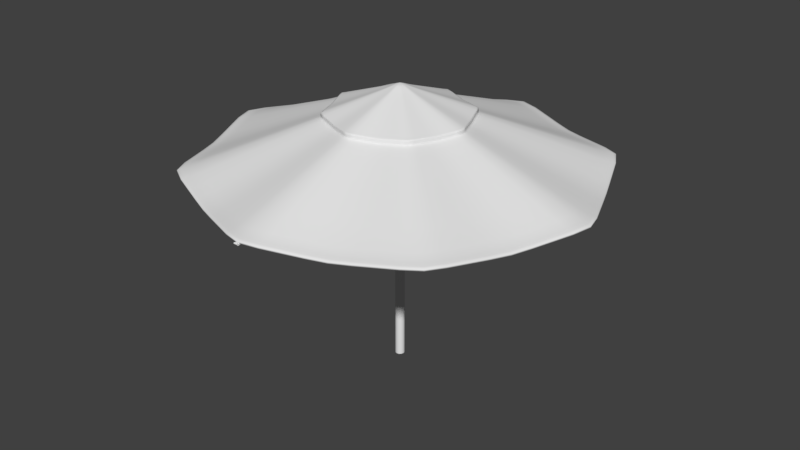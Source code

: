 # Source: umbrella.blend  (saved by Blender 2.77.0; exported with 4.5.12 LTS)
import bpy
from mathutils import Matrix  # noqa: F401  (used for matrix-valued properties, if any)

bpy.ops.wm.read_factory_settings(use_empty=True)
scene = bpy.context.scene
scene.name = 'Scene'

# ---- collections
col_collection_1 = bpy.data.collections.new('Collection 1'); scene.collection.children.link(col_collection_1)

# ---- world
world_world = bpy.data.worlds.new('World'); scene.world = world_world
world_world.color = (0.05088, 0.05088, 0.05088)
world_world.use_sun_shadow = False
world_world.sun_shadow_jitter_overblur = 0.0
world_world.cycles.sampling_method = 'MANUAL'

# ---- meshes
me_circle = bpy.data.meshes.new('Circle')
me_circle.from_pydata([(-1.25e-08, 2.75, 2.761), (-1.945, 1.945, 2.761), (-2.75, -1.327e-07, 2.761), (-1.945, -1.945, 2.761), (-2.348, 0.9724, 2.683), (-2.348, -0.9724, 2.683), (0.9724, 2.348, 2.683), (-0.9724, -2.348, 2.683), (0.9724, -2.348, 2.683), (2.348, -0.9724, 2.683), (2.348, 0.9724, 2.683), (-2.279e-07, -2.75, 2.761), (1.945, -1.945, 2.761), (2.75, -1.327e-07, 2.761), (1.945, 1.945, 2.761), (-0.9724, 2.348, 2.683), (-9.673e-10, 0.2129, 3.59), (-0.1505, 0.1505, 3.59), (-0.2129, -1.027e-08, 3.59), (-0.1505, -0.1505, 3.59), (-0.1817, 0.07526, 3.59), (-0.1817, -0.07526, 3.59), (0.07526, 0.1817, 3.59), (-0.07526, -0.1817, 3.59), (-1.244e-08, 2.737, 2.73), (0.07526, -0.1817, 3.59), (0.1817, -0.07526, 3.59), (-1.935, 1.935, 2.73), (0.1817, 0.07526, 3.59), (0.0, 0.0, 3.63), (-1.764e-08, -0.2129, 3.59), (0.1505, -0.1505, 3.59), (0.2129, -1.027e-08, 3.59), (0.1505, 0.1505, 3.59), (-0.07526, 0.1817, 3.59), (-2.737, -1.321e-07, 2.73), (-1.935, -1.935, 2.73), (-2.336, 0.9677, 2.652), (-2.336, -0.9677, 2.652), (0.9677, 2.336, 2.652), (-0.9677, -2.336, 2.652), (0.9677, -2.336, 2.652), (2.336, -0.9677, 2.652), (2.336, 0.9677, 2.652), (-2.268e-07, -2.737, 2.73), (1.935, -1.935, 2.73), (2.737, -1.321e-07, 2.73), (1.935, 1.935, 2.73), (-0.9677, 2.336, 2.652), (2.186, 0.9054, 2.729), (1.811, 1.811, 2.801), (-2.186, -0.9054, 2.729), (-1.811, -1.811, 2.801), (-1.164e-08, 2.561, 2.801), (-0.9054, 2.186, 2.729), (2.561, -1.236e-07, 2.801), (-2.561, -1.236e-07, 2.801), (0.9054, -2.186, 2.729), (1.811, -1.811, 2.801), (-0.9054, -2.186, 2.729), (-2.122e-07, -2.561, 2.801), (2.186, -0.9054, 2.729), (0.9054, 2.186, 2.729), (-2.186, 0.9054, 2.729), (-1.811, 1.811, 2.801), (2.239, 0.9275, 2.694), (1.855, 1.855, 2.769), (-2.239, -0.9275, 2.694), (-1.855, -1.855, 2.769), (-1.192e-08, 2.623, 2.769), (-0.9275, 2.239, 2.694), (2.623, -1.266e-07, 2.769), (-2.623, -1.266e-07, 2.769), (0.9275, -2.239, 2.694), (1.855, -1.855, 2.769), (-0.9275, -2.239, 2.694), (-2.174e-07, -2.623, 2.769), (2.239, -0.9275, 2.694), (0.9275, 2.239, 2.694), (-2.239, 0.9275, 2.694), (-1.855, 1.855, 2.769), (0.6754, 0.6754, 3.378), (-0.6754, -0.6754, 3.378), (-0.3377, 0.8153, 3.355), (0.6754, -0.6754, 3.378), (-7.917e-08, -0.9552, 3.378), (0.8153, 0.3377, 3.355), (-0.8153, -0.3377, 3.355), (-4.34e-09, 0.9552, 3.378), (0.9552, -4.609e-08, 3.378), (-0.9552, -4.609e-08, 3.378), (0.3377, -0.8153, 3.355), (-0.3377, -0.8153, 3.355), (0.8153, -0.3377, 3.355), (0.3377, 0.8153, 3.355), (-0.8153, 0.3377, 3.355), (-0.6754, 0.6754, 3.378), (-2.909e-10, 0.0, 3.788), (-0.07526, 0.1817, 3.699), (-0.07526, -0.1817, 3.699), (-0.1817, -0.07526, 3.699), (-0.1817, 0.07526, 3.699), (0.07526, 0.1817, 3.699), (-1.258e-09, 0.2129, 3.699), (-0.2129, -1.027e-08, 3.699), (-0.1505, 0.1505, 3.699), (-0.1505, -0.1505, 3.699), (-1.793e-08, -0.2129, 3.699), (0.07526, -0.1817, 3.699), (0.1817, -0.07526, 3.699), (0.1817, 0.07526, 3.699), (0.1505, 0.1505, 3.699), (0.1505, -0.1505, 3.699), (0.2129, -1.027e-08, 3.699), (0.6754, 0.6754, 3.432), (-0.6754, -0.6754, 3.432), (-0.3377, 0.8153, 3.41), (0.6754, -0.6754, 3.432), (-7.946e-08, -0.9552, 3.432), (0.8153, 0.3377, 3.41), (-0.8153, -0.3377, 3.41), (-4.631e-09, 0.9552, 3.432), (0.9552, -4.609e-08, 3.432), (-0.9552, -4.609e-08, 3.432), (0.3377, -0.8153, 3.41), (-0.3377, -0.8153, 3.41), (0.8153, -0.3377, 3.41), (0.3377, 0.8153, 3.41), (-0.8153, 0.3377, 3.41), (-0.6754, 0.6754, 3.432), (0.8762, 0.3629, 3.327), (-0.8762, -0.3629, 3.327), (-4.665e-09, 1.027, 3.352), (1.027, -4.954e-08, 3.352), (-1.027, -4.954e-08, 3.352), (0.3629, -0.8762, 3.327), (-0.3629, -0.8762, 3.327), (0.8762, -0.3629, 3.327), (0.3629, 0.8762, 3.327), (-0.8762, 0.3629, 3.327), (-0.7259, 0.7259, 3.352), (0.7259, 0.7259, 3.352), (-0.7259, -0.7259, 3.352), (-0.3629, 0.8762, 3.327), (0.7259, -0.7259, 3.352), (-8.508e-08, -1.027, 3.352), (0.6322, 0.6322, 3.454), (-0.6322, -0.6322, 3.454), (-0.3161, 0.7631, 3.433), (0.6322, -0.6322, 3.454), (-7.439e-08, -0.8941, 3.454), (0.7631, 0.3161, 3.433), (-0.7631, -0.3161, 3.433), (-4.354e-09, 0.8941, 3.454), (0.8941, -4.314e-08, 3.454), (-0.8941, -4.314e-08, 3.454), (0.3161, -0.7631, 3.433), (-0.3161, -0.7631, 3.433), (0.7631, -0.3161, 3.433), (0.3161, 0.7631, 3.433), (-0.7631, 0.3161, 3.433), (-0.6322, 0.6322, 3.454), (0.0, 0.06224, 3.357), (-0.01214, 0.06105, 3.357), (-9.059e-09, 0.05153, -0.02856), (-9.06e-09, 0.05153, 3.591), (0.01005, 0.05054, -0.02856), (0.01005, 0.05054, 3.591), (0.01972, 0.04761, -0.02856), (0.01972, 0.04761, 3.591), (0.02863, 0.04285, -0.02856), (0.02863, 0.04285, 3.591), (0.03644, 0.03644, -0.02856), (0.03644, 0.03644, 3.591), (0.04285, 0.02863, -0.02856), (0.04285, 0.02863, 3.591), (0.04761, 0.01972, -0.02856), (0.04761, 0.01972, 3.591), (0.05054, 0.01005, -0.02856), (0.05054, 0.01005, 3.591), (0.05153, 4.619e-09, -0.02856), (0.05153, 4.619e-09, 3.591), (0.05054, -0.01005, -0.02856), (0.05054, -0.01005, 3.591), (0.04761, -0.01972, -0.02856), (0.04761, -0.01972, 3.591), (0.04285, -0.02863, -0.02856), (0.04285, -0.02863, 3.591), (0.03644, -0.03644, -0.02856), (0.03644, -0.03644, 3.591), (0.02863, -0.04285, -0.02856), (0.02863, -0.04285, 3.591), (0.01972, -0.04761, -0.02856), (0.01972, -0.04761, 3.591), (0.01005, -0.05054, -0.02856), (0.01005, -0.05054, 3.591), (-2.032e-08, -0.05153, -0.02856), (-2.032e-08, -0.05153, 3.591), (-0.01005, -0.05054, -0.02856), (-0.01005, -0.05054, 3.591), (-0.01972, -0.04761, -0.02856), (-0.01972, -0.04761, 3.591), (-0.02863, -0.04285, -0.02856), (-0.02863, -0.04285, 3.591), (-0.03644, -0.03644, -0.02856), (-0.03644, -0.03644, 3.591), (-0.04285, -0.02863, -0.02856), (-0.04285, -0.02863, 3.591), (-0.04761, -0.01972, -0.02856), (-0.04761, -0.01972, 3.591), (-0.05054, -0.01005, -0.02856), (-0.05054, -0.01005, 3.591), (-0.05153, 4.703e-08, -0.02856), (-0.05153, 4.703e-08, 3.591), (-0.05054, 0.01005, -0.02856), (-0.05054, 0.01005, 3.591), (-0.04761, 0.01972, -0.02856), (-0.04761, 0.01972, 3.591), (-0.04285, 0.02863, -0.02856), (-0.04285, 0.02863, 3.591), (-0.03644, 0.03644, -0.02856), (-0.03644, 0.03644, 3.591), (-0.02863, 0.04285, -0.02856), (-0.02863, 0.04285, 3.591), (-0.01972, 0.04761, -0.02856), (-0.01972, 0.04761, 3.591), (-0.01005, 0.05054, -0.02856), (-0.01005, 0.05054, 3.591), (-0.02382, 0.05751, 3.357), (-0.03458, 0.05175, 3.357), (-0.04401, 0.04401, 3.357), (-0.05175, 0.03458, 3.357), (-0.05751, 0.02382, 3.357), (-0.06105, 0.01214, 3.357), (-0.06224, 6.01e-08, 3.357), (-0.06105, -0.01214, 3.357), (-0.05751, -0.02382, 3.357), (-0.05175, -0.03458, 3.357), (-0.04401, -0.04401, 3.357), (-0.03458, -0.05175, 3.357), (-0.02382, -0.05751, 3.357), (-0.01214, -0.06105, 3.357), (-2.028e-08, -0.06224, 3.357), (0.01214, -0.06105, 3.357), (0.02382, -0.05751, 3.357), (0.03458, -0.05175, 3.357), (0.04401, -0.04401, 3.357), (0.05175, -0.03458, 3.357), (0.05751, -0.02382, 3.357), (0.06105, -0.01214, 3.357), (0.06224, 4.699e-09, 3.357), (0.06105, 0.01214, 3.357), (0.05751, 0.02382, 3.357), (0.05175, 0.03458, 3.357), (0.04401, 0.04401, 3.357), (0.03458, 0.05175, 3.357), (0.02382, 0.05751, 3.357), (0.01214, 0.06105, 3.357), (0.01214, 0.06105, 3.591), (0.0, 0.06224, 3.591), (0.02382, 0.05751, 3.591), (0.03458, 0.05175, 3.591), (0.04401, 0.04401, 3.591), (0.05175, 0.03458, 3.591), (0.05751, 0.02382, 3.591), (0.06105, 0.01214, 3.591), (0.06224, 4.699e-09, 3.591), (0.06105, -0.01214, 3.591), (0.05751, -0.02382, 3.591), (0.05175, -0.03458, 3.591), (0.04401, -0.04401, 3.591), (0.03458, -0.05175, 3.591), (0.02382, -0.05751, 3.591), (0.01214, -0.06105, 3.591), (-2.028e-08, -0.06224, 3.591), (-0.01214, -0.06105, 3.591), (-0.02382, -0.05751, 3.591), (-0.03458, -0.05175, 3.591), (-0.04401, -0.04401, 3.591), (-0.05175, -0.03458, 3.591), (-0.05751, -0.02382, 3.591), (-0.06105, -0.01214, 3.591), (-0.06224, 6.01e-08, 3.591), (-0.06105, 0.01214, 3.591), (-0.05751, 0.02382, 3.591), (-0.05175, 0.03458, 3.591), (-0.04401, 0.04401, 3.591), (-0.03458, 0.05175, 3.591), (-0.02382, 0.05751, 3.591), (-0.01214, 0.06105, 3.591), (0.01214, 0.06105, 3.367), (0.02382, 0.05751, 3.367), (0.03458, 0.05175, 3.367), (0.04401, 0.04401, 3.367), (0.05175, 0.03458, 3.367), (0.05751, 0.02382, 3.367), (0.06105, 0.01214, 3.367), (0.06224, 4.699e-09, 3.367), (0.06105, -0.01214, 3.367), (0.05751, -0.02382, 3.367), (0.05175, -0.03458, 3.367), (0.04401, -0.04401, 3.367), (0.03458, -0.05175, 3.367), (0.02382, -0.05751, 3.367), (0.01214, -0.06105, 3.367), (-2.028e-08, -0.06224, 3.367), (-0.01214, -0.06105, 3.367), (-0.02382, -0.05751, 3.367), (-0.03458, -0.05175, 3.367), (-0.04401, -0.04401, 3.367), (-0.05175, -0.03458, 3.367), (-0.05751, -0.02382, 3.367), (-0.06105, -0.01214, 3.367), (-0.06224, 6.01e-08, 3.367), (-0.06105, 0.01214, 3.367), (-0.05751, 0.02382, 3.367), (-0.05175, 0.03458, 3.367), (-0.04401, 0.04401, 3.367), (-0.03458, 0.05175, 3.367), (-0.02382, 0.05751, 3.367), (0.0, 0.06224, 3.367), (-0.01214, 0.06105, 3.367), (-8.516e-09, 0.1546, 3.551), (0.03016, 0.1516, 3.551), (0.05917, 0.1429, 3.551), (-0.03016, 0.1516, 3.604), (-0.03016, 0.1516, 3.551), (-0.05917, 0.1429, 3.604), (-0.05917, 0.1429, 3.551), (0.03016, 0.1516, 3.604), (-8.516e-09, 0.1546, 3.604), (0.0859, 0.1286, 3.551), (-0.0859, 0.1286, 3.604), (-0.0859, 0.1286, 3.551), (0.05917, 0.1429, 3.604), (0.1093, 0.1093, 3.551), (-0.1093, 0.1093, 3.604), (-0.1093, 0.1093, 3.551), (0.0859, 0.1286, 3.604), (0.1286, 0.0859, 3.551), (-0.1286, 0.0859, 3.604), (-0.1286, 0.0859, 3.551), (0.1093, 0.1093, 3.604), (0.1429, 0.05917, 3.551), (-0.1429, 0.05917, 3.604), (-0.1429, 0.05917, 3.551), (0.1286, 0.0859, 3.604), (0.1516, 0.03016, 3.551), (-0.1516, 0.03017, 3.604), (-0.1516, 0.03017, 3.551), (0.1429, 0.05917, 3.604), (0.1546, -1.909e-08, 3.551), (-0.1546, 1.185e-07, 3.604), (-0.1546, 1.185e-07, 3.551), (0.1516, 0.03016, 3.604), (0.1516, -0.03016, 3.551), (-0.1516, -0.03016, 3.604), (-0.1516, -0.03016, 3.551), (0.1546, -1.909e-08, 3.604), (0.1429, -0.05917, 3.551), (-0.1429, -0.05917, 3.604), (-0.1429, -0.05917, 3.551), (0.1516, -0.03016, 3.604), (0.1286, -0.0859, 3.551), (-0.1286, -0.0859, 3.604), (-0.1286, -0.0859, 3.551), (0.1429, -0.05917, 3.604), (0.1093, -0.1093, 3.551), (-0.1093, -0.1093, 3.604), (-0.1093, -0.1093, 3.551), (0.1286, -0.0859, 3.604), (0.0859, -0.1286, 3.551), (-0.0859, -0.1286, 3.604), (-0.0859, -0.1286, 3.551), (0.1093, -0.1093, 3.604), (0.05917, -0.1429, 3.551), (-0.05917, -0.1429, 3.604), (-0.05917, -0.1429, 3.551), (0.0859, -0.1286, 3.604), (0.03016, -0.1516, 3.551), (-0.03016, -0.1516, 3.604), (-0.03016, -0.1516, 3.551), (0.05917, -0.1429, 3.604), (-5.699e-08, -0.1531, 3.54), (-5.89e-08, -0.1546, 3.604), (0.03016, -0.1516, 3.604), (-1.517e-09, 0.07929, 3.367), (0.01547, 0.07777, 3.367), (0.03034, 0.07326, 3.367), (0.04405, 0.06593, 3.367), (0.05607, 0.05607, 3.367), (0.06593, 0.04405, 3.367), (0.07326, 0.03034, 3.367), (0.07777, 0.01547, 3.367), (0.07929, 5.871e-10, 3.367), (0.07777, -0.01547, 3.367), (0.07326, -0.03034, 3.367), (0.06593, -0.04405, 3.367), (0.05607, -0.05607, 3.367), (0.04405, -0.06593, 3.367), (0.03034, -0.07326, 3.367), (0.01547, -0.07777, 3.367), (-2.735e-08, -0.07929, 3.367), (-0.01547, -0.07777, 3.367), (-0.03034, -0.07326, 3.367), (-0.04405, -0.06593, 3.367), (-0.05607, -0.05607, 3.367), (-0.06593, -0.04405, 3.367), (-0.07326, -0.03034, 3.367), (-0.07777, -0.01547, 3.367), (-0.07929, 7.116e-08, 3.367), (-0.07777, 0.01547, 3.367), (-0.07326, 0.03034, 3.367), (-0.06593, 0.04405, 3.367), (-0.05607, 0.05607, 3.367), (-0.04405, 0.06593, 3.367), (-0.03034, 0.07326, 3.367), (-0.01547, 0.07777, 3.367), (-1.517e-09, 0.07929, 3.385), (0.01547, 0.07777, 3.385), (0.03034, 0.07326, 3.385), (0.04405, 0.06593, 3.385), (0.05607, 0.05607, 3.385), (0.06593, 0.04405, 3.385), (0.07326, 0.03034, 3.385), (0.07777, 0.01547, 3.385), (0.07929, 5.871e-10, 3.385), (0.07777, -0.01547, 3.385), (0.07326, -0.03034, 3.385), (0.06593, -0.04405, 3.385), (0.05607, -0.05607, 3.385), (0.04405, -0.06593, 3.385), (0.03034, -0.07326, 3.385), (0.01547, -0.07777, 3.385), (-2.735e-08, -0.07929, 3.385), (-0.01547, -0.07777, 3.385), (-0.03034, -0.07326, 3.385), (-0.04405, -0.06593, 3.385), (-0.05607, -0.05607, 3.385), (-0.06593, -0.04405, 3.385), (-0.07326, -0.03034, 3.385), (-0.07777, -0.01547, 3.385), (-0.07929, 7.116e-08, 3.385), (-0.07777, 0.01547, 3.385), (-0.07326, 0.03034, 3.385), (-0.06593, 0.04405, 3.385), (-0.05607, 0.05607, 3.385), (-0.04405, 0.06593, 3.385), (-0.03034, 0.07326, 3.385), (-0.01547, 0.07777, 3.385), (-0.03016, 0.1516, 3.593), (-0.05917, 0.1429, 3.593), (-8.516e-09, 0.1546, 3.593), (-0.0859, 0.1286, 3.593), (-0.1093, 0.1093, 3.593), (-0.1286, 0.0859, 3.593), (-0.1429, 0.05917, 3.593), (-0.1516, 0.03017, 3.593), (-0.1546, 1.185e-07, 3.593), (-0.1516, -0.03016, 3.593), (-0.1429, -0.05917, 3.593), (-0.1286, -0.0859, 3.593), (-0.1093, -0.1093, 3.593), (-0.0859, -0.1286, 3.593), (-0.05917, -0.1429, 3.593), (-0.03016, -0.1516, 3.593), (0.03016, -0.1546, 3.593), (0.03016, -0.1516, 3.593), (0.05917, -0.1429, 3.593), (0.0859, -0.1286, 3.593), (0.1093, -0.1093, 3.593), (0.1286, -0.0859, 3.593), (0.1429, -0.05917, 3.593), (0.1516, -0.03016, 3.593), (0.1546, -1.909e-08, 3.593), (0.1516, 0.03016, 3.593), (0.1429, 0.05917, 3.593), (0.1286, 0.0859, 3.593), (0.1093, 0.1093, 3.593), (0.0859, 0.1286, 3.593), (0.05917, 0.1429, 3.593), (0.03016, 0.1516, 3.593), (-8.096e-09, 0.1501, 3.541), (0.02928, 0.1472, 3.541), (0.05744, 0.1387, 3.541), (0.08339, 0.1248, 3.541), (0.1061, 0.1061, 3.541), (0.1248, 0.08339, 3.541), (0.1387, 0.05744, 3.541), (0.1472, 0.02928, 3.541), (0.1501, -1.791e-08, 3.541), (0.1472, -0.02928, 3.541), (0.1387, -0.05744, 3.541), (0.1248, -0.08339, 3.541), (0.1061, -0.1061, 3.541), (0.08339, -0.1248, 3.541), (0.05744, -0.1387, 3.541), (0.02928, -0.1472, 3.541), (-5.7e-08, -0.1501, 3.541), (-0.02928, -0.1472, 3.541), (-0.05744, -0.1387, 3.541), (-0.08339, -0.1248, 3.541), (-0.1061, -0.1061, 3.541), (-0.1248, -0.08339, 3.541), (-0.1387, -0.05744, 3.541), (-0.1472, -0.02928, 3.541), (-0.1501, 1.157e-07, 3.541), (-0.1472, 0.02928, 3.541), (-0.1387, 0.05744, 3.541), (-0.1248, 0.08339, 3.541), (-0.1061, 0.1061, 3.541), (-0.08339, 0.1248, 3.541), (-0.05744, 0.1387, 3.541), (-0.02928, 0.1472, 3.541), (-0.03016, 0.1516, 3.56), (-0.05917, 0.1429, 3.56), (-0.0859, 0.1286, 3.56), (-0.1093, 0.1093, 3.56), (-0.1286, 0.0859, 3.56), (-0.1429, 0.05917, 3.56), (-0.1516, 0.03017, 3.56), (-0.1546, 1.185e-07, 3.56), (-0.1516, -0.03016, 3.56), (-0.1429, -0.05917, 3.56), (-0.1286, -0.0859, 3.56), (-0.1093, -0.1093, 3.56), (-0.0859, -0.1286, 3.56), (-0.05917, -0.1429, 3.56), (-0.03016, -0.1516, 3.56), (0.03016, -0.1546, 3.559), (0.03016, -0.1516, 3.56), (0.05917, -0.1429, 3.56), (0.0859, -0.1286, 3.56), (0.1093, -0.1093, 3.56), (0.1286, -0.0859, 3.56), (0.1429, -0.05917, 3.56), (0.1516, -0.03016, 3.56), (0.1546, -1.909e-08, 3.56), (0.1516, 0.03016, 3.56), (0.1429, 0.05917, 3.56), (0.1286, 0.0859, 3.56), (0.1093, 0.1093, 3.56), (0.0859, 0.1286, 3.56), (0.05917, 0.1429, 3.56), (0.03016, 0.1516, 3.56), (-8.516e-09, 0.1546, 3.56), (0.01579, 0.07937, 3.388), (0.03097, 0.07476, 3.388), (0.04496, 0.06728, 3.388), (0.05722, 0.05722, 3.388), (0.06728, 0.04496, 3.388), (0.07476, 0.03097, 3.388), (0.07937, 0.01579, 3.388), (0.08092, 1.613e-10, 3.388), (0.07937, -0.01579, 3.388), (0.07476, -0.03097, 3.388), (0.06728, -0.04496, 3.388), (0.05722, -0.05722, 3.388), (0.04496, -0.06728, 3.388), (0.03097, -0.07476, 3.388), (0.01579, -0.07937, 3.388), (-2.804e-08, -0.08092, 3.388), (-0.01579, -0.07937, 3.388), (-0.03097, -0.07476, 3.388), (-0.04496, -0.06728, 3.388), (-0.05722, -0.05722, 3.388), (-0.06728, -0.04496, 3.388), (-0.07476, -0.03097, 3.388), (-0.07937, -0.01579, 3.388), (-0.08092, 7.219e-08, 3.388), (-0.07937, 0.01579, 3.388), (-0.07476, 0.03097, 3.388), (-0.06728, 0.04496, 3.388), (-0.05722, 0.05722, 3.388), (-0.04496, 0.06728, 3.388), (-0.03097, 0.07476, 3.388), (-0.01579, 0.07937, 3.388), (-1.669e-09, 0.08092, 3.388), (0.0, 0.06224, -0.02421), (0.01214, 0.06105, -0.02421), (0.02382, 0.05751, -0.02421), (0.03458, 0.05175, -0.02421), (0.04401, 0.04401, -0.02421), (0.05175, 0.03458, -0.02421), (0.05751, 0.02382, -0.02421), (0.06105, 0.01214, -0.02421), (0.06224, 4.699e-09, -0.02421), (0.06105, -0.01214, -0.02421), (0.05751, -0.02382, -0.02421), (0.05175, -0.03458, -0.02421), (0.04401, -0.04401, -0.02421), (0.03458, -0.05175, -0.02421), (0.02382, -0.05751, -0.02421), (0.01214, -0.06105, -0.02421), (-2.028e-08, -0.06224, -0.02421), (-0.01214, -0.06105, -0.02421), (-0.02382, -0.05751, -0.02421), (-0.03458, -0.05175, -0.02421), (-0.04401, -0.04401, -0.02421), (-0.05175, -0.03458, -0.02421), (-0.05751, -0.02382, -0.02421), (-0.06105, -0.01214, -0.02421), (-0.06224, 6.01e-08, -0.02421), (-0.06105, 0.01214, -0.02421), (-0.05751, 0.02382, -0.02421), (-0.05175, 0.03458, -0.02421), (-0.04401, 0.04401, -0.02421), (-0.03458, 0.05175, -0.02421), (-0.02382, 0.05751, -0.02421), (-0.01214, 0.06105, -0.02421), (0.0, 0.06224, -0.02856), (0.01214, 0.06105, -0.02856), (0.02382, 0.05751, -0.02856), (0.03458, 0.05175, -0.02856), (0.04401, 0.04401, -0.02856), (0.05175, 0.03458, -0.02856), (0.05751, 0.02382, -0.02856), (0.06105, 0.01214, -0.02856), (0.06224, 4.699e-09, -0.02856), (0.06105, -0.01214, -0.02856), (0.05751, -0.02382, -0.02856), (0.05175, -0.03458, -0.02856), (0.04401, -0.04401, -0.02856), (0.03458, -0.05175, -0.02856), (0.02382, -0.05751, -0.02856), (0.01214, -0.06105, -0.02856), (-2.028e-08, -0.06224, -0.02856), (-0.01214, -0.06105, -0.02856), (-0.02382, -0.05751, -0.02856), (-0.03458, -0.05175, -0.02856), (-0.04401, -0.04401, -0.02856), (-0.05175, -0.03458, -0.02856), (-0.05751, -0.02382, -0.02856), (-0.06105, -0.01214, -0.02856), (-0.06224, 6.01e-08, -0.02856), (-0.06105, 0.01214, -0.02856), (-0.05751, 0.02382, -0.02856), (-0.05175, 0.03458, -0.02856), (-0.04401, 0.04401, -0.02856), (-0.03458, 0.05175, -0.02856), (-0.02382, 0.05751, -0.02856), (-0.01214, 0.06105, -0.02856), (-0.02417, -2.74, 2.73), (-0.02417, -2.729, 2.743), (-0.01606, -0.08309, 3.597), (-0.01606, -0.09118, 3.621), (0.02417, -2.74, 2.73), (0.02417, -2.729, 2.743), (0.01606, -0.08309, 3.597), (0.01606, -0.09118, 3.621), (-0.01527, -0.09118, 3.621), (0.01527, -0.09118, 3.621), (0.01527, -0.08309, 3.597), (-0.01527, -0.08309, 3.597), (0.02298, -2.729, 2.743), (-0.02298, -2.729, 2.743), (-0.02298, -2.74, 2.73), (0.02298, -2.74, 2.73), (-0.02417, -2.737, 2.733), (-0.02417, -2.731, 2.74), (-0.01606, -0.08978, 3.617), (-0.01606, -0.08449, 3.601), (0.01606, -0.08978, 3.617), (0.01606, -0.08449, 3.601), (0.02417, -2.731, 2.74), (0.02417, -2.737, 2.733), (0.02298, -2.731, 2.74), (0.02298, -2.737, 2.733), (-0.02298, -2.731, 2.74), (-0.02298, -2.737, 2.733), (-0.01527, -0.08978, 3.617), (-0.01527, -0.08449, 3.601), (0.01527, -0.08978, 3.617), (0.01527, -0.08449, 3.601), (-0.02635, -2.714, 2.73), (-0.02635, -2.721, 2.705), (0.02635, -2.714, 2.73), (0.02635, -2.721, 2.705), (0.02505, -2.714, 2.73), (-0.02505, -2.714, 2.73), (-0.02505, -2.721, 2.705), (0.02505, -2.721, 2.705), (0.02635, -2.716, 2.726), (0.02635, -2.72, 2.71), (-0.02635, -2.716, 2.726), (-0.02635, -2.72, 2.71), (-0.02635, -2.691, 2.739), (0.02635, -2.691, 2.714), (0.02635, -2.691, 2.735), (0.02635, -2.691, 2.718), (-0.02635, -2.691, 2.714), (0.02635, -2.691, 2.739), (0.02505, -2.691, 2.739), (-0.02505, -2.691, 2.739), (-0.02505, -2.691, 2.714), (0.02505, -2.691, 2.714), (-0.02635, -2.691, 2.735), (-0.02635, -2.691, 2.718), (-0.02635, -2.687, 2.739), (0.02635, -2.687, 2.714), (0.02635, -2.687, 2.735), (0.02635, -2.687, 2.718), (-0.02635, -2.687, 2.714), (0.02635, -2.687, 2.739), (0.02505, -2.687, 2.739), (-0.02505, -2.687, 2.739), (-0.02505, -2.687, 2.714), (0.02505, -2.687, 2.714), (-0.02635, -2.687, 2.735), (-0.02635, -2.687, 2.718), (-0.01606, -0.09386, 3.62), (0.01606, -0.08576, 3.596), (0.01606, -0.09246, 3.616), (0.01606, -0.08716, 3.6), (-0.01606, -0.08576, 3.596), (0.01606, -0.09386, 3.62), (0.01527, -0.09386, 3.62), (-0.01527, -0.09386, 3.62), (-0.01527, -0.08576, 3.596), (0.01527, -0.08576, 3.596), (-0.01606, -0.09246, 3.616), (-0.01606, -0.08716, 3.6), (-0.02417, -2.737, 2.728), (0.02417, -2.727, 2.742), (0.02298, -2.727, 2.742), (-0.02298, -2.727, 2.742), (-0.02298, -2.737, 2.728), (0.02298, -2.737, 2.728), (-0.02417, -2.73, 2.738), (-0.02417, -2.734, 2.731), (-0.02417, -2.727, 2.742), (0.02417, -2.737, 2.728), (0.02417, -2.73, 2.738), (0.02417, -2.734, 2.731), (-0.02635, -2.663, 2.714), (0.02635, -2.663, 2.739), (0.02505, -2.663, 2.739), (-0.02505, -2.663, 2.739), (-0.02505, -2.663, 2.714), (0.02505, -2.663, 2.714), (-0.02635, -2.663, 2.735), (-0.02635, -2.663, 2.718), (-0.02635, -2.663, 2.739), (0.02635, -2.663, 2.714), (0.02635, -2.663, 2.735), (0.02635, -2.663, 2.718), (-0.01606, -2.637, 2.739), (0.01606, -2.633, 2.714), (0.01606, -2.636, 2.735), (0.01606, -2.634, 2.718), (-0.01606, -2.633, 2.714), (0.01606, -2.637, 2.739), (0.01527, -2.637, 2.739), (-0.01527, -2.637, 2.739), (-0.01527, -2.633, 2.714), (0.01527, -2.633, 2.714), (-0.01606, -2.636, 2.735), (-0.01606, -2.634, 2.718), (-0.02441, -2.659, 2.714), (0.02441, -2.659, 2.739), (0.02321, -2.659, 2.739), (-0.02321, -2.659, 2.739), (-0.02321, -2.659, 2.714), (0.02321, -2.659, 2.714), (-0.02441, -2.659, 2.735), (-0.02441, -2.659, 2.718), (-0.02441, -2.659, 2.739), (0.02441, -2.659, 2.714), (0.02441, -2.659, 2.735), (0.02441, -2.659, 2.718), (-0.01787, -2.64, 2.739), (0.01787, -2.637, 2.714), (0.01787, -2.64, 2.734), (0.01787, -2.637, 2.718), (-0.01787, -2.637, 2.714), (0.01787, -2.64, 2.739), (0.01699, -2.64, 2.739), (-0.01699, -2.64, 2.739), (-0.01699, -2.637, 2.714), (0.01699, -2.637, 2.714), (-0.01787, -2.64, 2.734), (-0.01787, -2.637, 2.718), (-0.01606, -1.842, 2.865), (0.01606, -1.834, 2.841), (0.01606, -1.84, 2.861), (0.01606, -1.835, 2.845), (-0.01606, -1.834, 2.841), (0.01606, -1.842, 2.865), (0.01527, -1.842, 2.865), (-0.01527, -1.842, 2.865), (-0.01527, -1.834, 2.841), (0.01527, -1.834, 2.841), (-0.01606, -1.84, 2.861), (-0.01606, -1.835, 2.845), (-0.01606, -1.865, 2.832), (0.01606, -1.869, 2.858), (0.01527, -1.869, 2.858), (-0.01527, -1.869, 2.858), (-0.01527, -1.865, 2.832), (0.01527, -1.865, 2.832), (-0.01606, -1.868, 2.853), (-0.01606, -1.866, 2.837), (-0.01606, -1.869, 2.858), (0.01606, -1.865, 2.832), (0.01606, -1.868, 2.853), (0.01606, -1.866, 2.837), (-0.01606, -1.876, 2.831), (0.01606, -1.88, 2.856), (0.01527, -1.88, 2.856), (-0.01527, -1.88, 2.856), (-0.01527, -1.876, 2.831), (0.01527, -1.876, 2.831), (-0.01606, -1.879, 2.851), (-0.01606, -1.877, 2.835), (-0.01606, -1.88, 2.856), (0.01606, -1.876, 2.831), (0.01606, -1.879, 2.851), (0.01606, -1.877, 2.835), (-0.01606, -1.828, 2.869), (0.01606, -1.82, 2.845), (0.01606, -1.827, 2.865), (0.01606, -1.822, 2.849), (-0.01606, -1.82, 2.845), (0.01606, -1.828, 2.869), (0.01527, -1.828, 2.869), (-0.01527, -1.828, 2.869), (-0.01527, -1.82, 2.845), (0.01527, -1.82, 2.845), (-0.01606, -1.827, 2.865), (-0.01606, -1.822, 2.849), (-0.01606, -1.855, 2.861), (0.01606, -1.849, 2.837), (0.01606, -1.854, 2.857), (0.01606, -1.85, 2.841), (-0.01606, -1.849, 2.837), (0.01606, -1.855, 2.861), (0.01527, -1.855, 2.861), (-0.01527, -1.855, 2.861), (-0.01527, -1.849, 2.837), (0.01527, -1.849, 2.837), (-0.01606, -1.854, 2.857), (-0.01606, -1.85, 2.841), (-0.03016, -0.194, 3.555), (-0.03016, -0.194, 3.546), (0.03016, -0.194, 3.546), (-5.877e-08, -0.1969, 3.546), (-5.877e-08, -0.1969, 3.555), (0.03016, -0.194, 3.555), (-5.877e-08, -0.1969, 3.6), (0.03016, -0.194, 3.6), (-0.03016, -0.194, 3.6), (-0.03016, -0.194, 3.588), (-5.877e-08, -0.1969, 3.588), (0.03016, -0.194, 3.588), (0.02928, -0.1895, 3.536), (-5.687e-08, -0.1924, 3.536), (-0.02928, -0.1895, 3.536), (-0.03016, -0.1546, 3.55), (-0.02928, -0.1502, 3.54), (-0.03016, -0.1546, 3.559), (0.03016, -0.1546, 3.604), (-5.889e-08, -0.1576, 3.604), (-0.03016, -0.1546, 3.604), (-0.03016, -0.1546, 3.593), (0.03016, -0.1546, 3.55), (0.02928, -0.1502, 3.54), (0.03016, -0.1908, 3.556), (-5.688e-08, -0.1892, 3.537), (-0.02928, -0.1863, 3.537), (-0.03016, -0.1908, 3.556), (-5.878e-08, -0.1938, 3.6), (-0.03016, -0.1908, 3.589), (0.02928, -0.1863, 3.537), (0.03016, -0.1908, 3.589), (-0.03016, -0.1908, 3.547), (0.03016, -0.1908, 3.6), (-0.03016, -0.1908, 3.6), (0.03016, -0.1908, 3.547)], [], [(50, 49, 10, 14), (52, 51, 5, 3), (54, 53, 0, 15), (49, 55, 13, 10), (51, 56, 2, 5), (58, 57, 8, 12), (60, 59, 7, 11), (57, 60, 11, 8), (59, 52, 3, 7), (55, 61, 9, 13), (53, 62, 6, 0), (62, 50, 14, 6), (61, 58, 12, 9), (56, 63, 4, 2), (63, 64, 1, 4), (64, 54, 15, 1), (23, 29, 30), (29, 17, 34), (29, 18, 20), (29, 19, 21), (18, 29, 21), (33, 28, 29), (31, 25, 29), (16, 22, 29), (32, 26, 29), (29, 26, 31), (16, 29, 34), (29, 28, 32), (29, 22, 33), (25, 30, 29), (19, 29, 23), (17, 29, 20), (66, 47, 43, 65), (68, 36, 38, 67), (70, 48, 24, 69), (65, 43, 46, 71), (67, 38, 35, 72), (74, 45, 41, 73), (76, 44, 40, 75), (73, 41, 44, 76), (75, 40, 36, 68), (71, 46, 42, 77), (69, 24, 39, 78), (78, 39, 47, 66), (77, 42, 45, 74), (72, 35, 37, 79), (79, 37, 27, 80), (80, 27, 48, 70), (3, 36, 40, 7), (10, 43, 47, 14), (14, 47, 39, 6), (13, 46, 43, 10), (15, 48, 27, 1), (0, 24, 48, 15), (1, 27, 37, 4), (4, 37, 35, 2), (8, 41, 45, 12), (6, 39, 24, 0), (5, 38, 36, 3), (11, 44, 41, 8), (2, 35, 38, 5), (9, 42, 46, 13), (7, 40, 44, 11), (12, 45, 42, 9), (140, 143, 54, 64), (139, 140, 64, 63), (134, 139, 63, 56), (137, 144, 58, 61), (138, 141, 50, 62), (132, 138, 62, 53), (133, 137, 61, 55), (136, 142, 52, 59), (135, 145, 60, 57), (145, 136, 59, 60), (144, 135, 57, 58), (131, 134, 56, 51), (130, 133, 55, 49), (143, 132, 53, 54), (142, 131, 51, 52), (141, 130, 49, 50), (17, 80, 70, 34), (20, 79, 80, 17), (18, 72, 79, 20), (26, 77, 74, 31), (22, 78, 66, 33), (16, 69, 78, 22), (32, 71, 77, 26), (23, 75, 68, 19), (25, 73, 76, 30), (30, 76, 75, 23), (31, 74, 73, 25), (21, 67, 72, 18), (28, 65, 71, 32), (34, 70, 69, 16), (19, 68, 67, 21), (33, 66, 65, 28), (84, 93, 126, 117), (90, 87, 120, 123), (81, 94, 127, 114), (89, 86, 119, 122), (94, 88, 121, 127), (88, 83, 116, 121), (93, 89, 122, 126), (87, 82, 115, 120), (82, 92, 125, 115), (83, 96, 129, 116), (86, 81, 114, 119), (85, 91, 124, 118), (96, 95, 128, 129), (92, 85, 118, 125), (95, 90, 123, 128), (91, 84, 117, 124), (99, 107, 97), (97, 98, 105), (97, 101, 104), (97, 100, 106), (104, 100, 97), (111, 97, 110), (112, 97, 108), (103, 97, 102), (113, 97, 109), (97, 112, 109), (103, 98, 97), (97, 113, 110), (97, 111, 102), (108, 97, 107), (106, 99, 97), (105, 101, 97), (146, 151, 119, 114), (147, 152, 120, 115), (148, 153, 121, 116), (151, 154, 122, 119), (152, 155, 123, 120), (149, 156, 124, 117), (150, 157, 125, 118), (156, 150, 118, 124), (157, 147, 115, 125), (154, 158, 126, 122), (153, 159, 127, 121), (159, 146, 114, 127), (158, 149, 117, 126), (155, 160, 128, 123), (160, 161, 129, 128), (161, 148, 116, 129), (81, 86, 130, 141), (82, 87, 131, 142), (83, 88, 132, 143), (86, 89, 133, 130), (87, 90, 134, 131), (84, 91, 135, 144), (85, 92, 136, 145), (91, 85, 145, 135), (92, 82, 142, 136), (89, 93, 137, 133), (88, 94, 138, 132), (94, 81, 141, 138), (93, 84, 144, 137), (90, 95, 139, 134), (95, 96, 140, 139), (96, 83, 143, 140), (105, 98, 148, 161), (101, 105, 161, 160), (104, 101, 160, 155), (109, 112, 149, 158), (102, 111, 146, 159), (103, 102, 159, 153), (113, 109, 158, 154), (99, 106, 147, 157), (108, 107, 150, 156), (107, 99, 157, 150), (112, 108, 156, 149), (100, 104, 155, 152), (110, 113, 154, 151), (98, 103, 153, 148), (106, 100, 152, 147), (111, 110, 151, 146), (304, 303, 400, 401), (280, 281, 356, 360), (258, 260, 334, 329), (305, 304, 401, 402), (306, 305, 402, 403), (285, 286, 336, 340), (264, 265, 354, 350), (307, 306, 403, 404), (269, 270, 374, 370), (308, 307, 404, 405), (274, 275, 380, 384), (309, 308, 405, 406), (279, 280, 360, 364), (310, 309, 406, 407), (311, 310, 407, 408), (284, 285, 340, 344), (259, 258, 329, 330), (263, 264, 350, 346), (312, 311, 408, 409), (268, 269, 370, 366), (313, 312, 409, 410), (273, 274, 384, 385), (314, 313, 410, 411), (289, 259, 330, 325), (278, 279, 364, 368), (315, 314, 411, 412), (283, 284, 344, 348), (316, 315, 412, 413), (262, 263, 346, 342), (317, 316, 413, 414), (288, 289, 325, 327), (291, 290, 387, 388), (267, 268, 366, 362), (318, 317, 414, 415), (292, 291, 388, 389), (272, 273, 385, 382), (319, 318, 415, 416), (293, 292, 389, 390), (277, 278, 368, 372), (321, 319, 416, 417), (294, 293, 390, 391), (320, 321, 417, 386), (282, 283, 348, 352), (261, 262, 342, 338), (295, 294, 391, 392), (290, 320, 386, 387), (287, 288, 327, 332), (296, 295, 392, 393), (266, 267, 362, 358), (297, 296, 393, 394), (271, 272, 382, 378), (298, 297, 394, 395), (276, 277, 372, 376), (299, 298, 395, 396), (281, 282, 352, 356), (260, 261, 338, 334), (300, 299, 396, 397), (286, 287, 332, 336), (301, 300, 397, 398), (265, 266, 358, 354), (167, 165, 227, 225, 223, 221, 219, 217, 215, 213, 211, 209, 207, 205, 203, 201, 199, 197, 195, 193, 191, 189, 187, 185, 183, 181, 179, 177, 175, 173, 171, 169), (302, 301, 398, 399), (270, 271, 378, 374), (303, 302, 399, 400), (275, 276, 376, 380), (164, 166, 168, 170, 172, 174, 176, 178, 180, 182, 184, 186, 188, 190, 192, 194, 196, 198, 200, 202, 204, 206, 208, 210, 212, 214, 216, 218, 220, 222, 224, 226), (165, 167, 258, 259), (167, 169, 260, 258), (169, 171, 261, 260), (171, 173, 262, 261), (173, 175, 263, 262), (175, 177, 264, 263), (177, 179, 265, 264), (179, 181, 266, 265), (181, 183, 267, 266), (183, 185, 268, 267), (185, 187, 269, 268), (187, 189, 270, 269), (189, 191, 271, 270), (191, 193, 272, 271), (193, 195, 273, 272), (195, 197, 274, 273), (197, 199, 275, 274), (199, 201, 276, 275), (201, 203, 277, 276), (203, 205, 278, 277), (205, 207, 279, 278), (207, 209, 280, 279), (209, 211, 281, 280), (211, 213, 282, 281), (213, 215, 283, 282), (215, 217, 284, 283), (217, 219, 285, 284), (219, 221, 286, 285), (221, 223, 287, 286), (223, 225, 288, 287), (225, 227, 289, 288), (227, 165, 259, 289), (162, 320, 290, 257), (163, 321, 320, 162), (228, 319, 321, 163), (229, 318, 319, 228), (230, 317, 318, 229), (231, 316, 317, 230), (232, 315, 316, 231), (233, 314, 315, 232), (234, 313, 314, 233), (235, 312, 313, 234), (236, 311, 312, 235), (237, 310, 311, 236), (238, 309, 310, 237), (239, 308, 309, 238), (240, 307, 308, 239), (241, 306, 307, 240), (242, 305, 306, 241), (243, 304, 305, 242), (244, 303, 304, 243), (245, 302, 303, 244), (246, 301, 302, 245), (247, 300, 301, 246), (248, 299, 300, 247), (249, 298, 299, 248), (250, 297, 298, 249), (251, 296, 297, 250), (252, 295, 296, 251), (253, 294, 295, 252), (254, 293, 294, 253), (255, 292, 293, 254), (256, 291, 292, 255), (257, 290, 291, 256), (483, 323, 324, 484), (452, 330, 329, 481), (484, 324, 331, 485), (481, 329, 334, 480), (485, 331, 335, 486), (480, 334, 338, 479), (486, 335, 339, 487), (479, 338, 342, 478), (487, 339, 343, 488), (478, 342, 346, 477), (488, 343, 347, 489), (477, 346, 350, 476), (489, 347, 351, 490), (476, 350, 354, 475), (490, 351, 355, 491), (475, 354, 358, 474), (491, 355, 359, 492), (474, 358, 362, 473), (492, 359, 363, 493), (473, 362, 366, 472), (493, 363, 367, 494), (472, 366, 370, 471), (494, 367, 371, 495), (471, 370, 374, 470), (495, 371, 375, 496), (470, 374, 378, 469), (496, 375, 379, 497), (469, 378, 382, 468), (867, 872, 854, 855), (468, 382, 385, 467), (877, 866, 847, 844), (873, 875, 849, 853), (499, 381, 377, 500), (868, 867, 855, 856), (500, 377, 373, 501), (465, 380, 376, 464), (501, 373, 369, 502), (464, 376, 372, 463), (502, 369, 365, 503), (463, 372, 368, 462), (503, 365, 361, 504), (462, 368, 364, 461), (504, 361, 357, 505), (461, 364, 360, 460), (505, 357, 353, 506), (460, 360, 356, 459), (506, 353, 349, 507), (459, 356, 352, 458), (507, 349, 345, 508), (458, 352, 348, 457), (508, 345, 341, 509), (457, 348, 344, 456), (509, 341, 337, 510), (456, 344, 340, 455), (510, 337, 333, 511), (455, 340, 336, 454), (511, 333, 328, 512), (454, 336, 332, 453), (512, 328, 326, 513), (453, 332, 327, 451), (513, 326, 322, 482), (451, 327, 325, 450), (482, 322, 323, 483), (450, 325, 330, 452), (579, 257, 256, 580), (580, 256, 255, 581), (581, 255, 254, 582), (582, 254, 253, 583), (583, 253, 252, 584), (584, 252, 251, 585), (585, 251, 250, 586), (586, 250, 249, 587), (587, 249, 248, 588), (588, 248, 247, 589), (589, 247, 246, 590), (590, 246, 245, 591), (591, 245, 244, 592), (592, 244, 243, 593), (593, 243, 242, 594), (594, 242, 241, 595), (595, 241, 240, 596), (596, 240, 239, 597), (597, 239, 238, 598), (598, 238, 237, 599), (599, 237, 236, 600), (600, 236, 235, 601), (601, 235, 234, 602), (602, 234, 233, 603), (603, 233, 232, 604), (604, 232, 231, 605), (605, 231, 230, 606), (606, 230, 229, 607), (607, 229, 228, 608), (608, 228, 163, 609), (609, 163, 162, 578), (578, 162, 257, 579), (386, 418, 419, 387), (417, 449, 418, 386), (416, 448, 449, 417), (415, 447, 448, 416), (414, 446, 447, 415), (413, 445, 446, 414), (412, 444, 445, 413), (411, 443, 444, 412), (410, 442, 443, 411), (409, 441, 442, 410), (408, 440, 441, 409), (407, 439, 440, 408), (406, 438, 439, 407), (405, 437, 438, 406), (404, 436, 437, 405), (403, 435, 436, 404), (402, 434, 435, 403), (401, 433, 434, 402), (400, 432, 433, 401), (399, 431, 432, 400), (398, 430, 431, 399), (397, 429, 430, 398), (396, 428, 429, 397), (395, 427, 428, 396), (394, 426, 427, 395), (393, 425, 426, 394), (392, 424, 425, 393), (391, 423, 424, 392), (390, 422, 423, 391), (389, 421, 422, 390), (388, 420, 421, 389), (387, 419, 420, 388), (514, 450, 452, 545), (515, 451, 450, 514), (516, 453, 451, 515), (517, 454, 453, 516), (518, 455, 454, 517), (519, 456, 455, 518), (520, 457, 456, 519), (521, 458, 457, 520), (522, 459, 458, 521), (523, 460, 459, 522), (524, 461, 460, 523), (525, 462, 461, 524), (526, 463, 462, 525), (527, 464, 463, 526), (528, 465, 464, 527), (874, 868, 856, 843), (871, 869, 842, 851), (531, 468, 467, 530), (532, 469, 468, 531), (533, 470, 469, 532), (534, 471, 470, 533), (535, 472, 471, 534), (536, 473, 472, 535), (537, 474, 473, 536), (538, 475, 474, 537), (539, 476, 475, 538), (540, 477, 476, 539), (541, 478, 477, 540), (542, 479, 478, 541), (543, 480, 479, 542), (544, 481, 480, 543), (545, 452, 481, 544), (577, 482, 483, 546), (576, 513, 482, 577), (575, 512, 513, 576), (574, 511, 512, 575), (573, 510, 511, 574), (572, 509, 510, 573), (571, 508, 509, 572), (570, 507, 508, 571), (569, 506, 507, 570), (568, 505, 506, 569), (567, 504, 505, 568), (566, 503, 504, 567), (565, 502, 503, 566), (564, 501, 502, 565), (563, 500, 501, 564), (562, 499, 500, 563), (561, 498, 499, 562), (560, 497, 498, 561), (559, 496, 497, 560), (558, 495, 496, 559), (557, 494, 495, 558), (556, 493, 494, 557), (555, 492, 493, 556), (554, 491, 492, 555), (553, 490, 491, 554), (552, 489, 490, 553), (551, 488, 489, 552), (550, 487, 488, 551), (549, 486, 487, 550), (548, 485, 486, 549), (547, 484, 485, 548), (546, 483, 484, 547), (322, 545, 544, 323), (323, 544, 543, 324), (324, 543, 542, 331), (331, 542, 541, 335), (335, 541, 540, 339), (339, 540, 539, 343), (343, 539, 538, 347), (347, 538, 537, 351), (351, 537, 536, 355), (355, 536, 535, 359), (359, 535, 534, 363), (363, 534, 533, 367), (367, 533, 532, 371), (371, 532, 531, 375), (375, 531, 530, 379), (875, 870, 848, 849), (876, 871, 851, 850), (381, 528, 527, 377), (377, 527, 526, 373), (373, 526, 525, 369), (369, 525, 524, 365), (365, 524, 523, 361), (361, 523, 522, 357), (357, 522, 521, 353), (353, 521, 520, 349), (349, 520, 519, 345), (345, 519, 518, 341), (341, 518, 517, 337), (337, 517, 516, 333), (333, 516, 515, 328), (328, 515, 514, 326), (326, 514, 545, 322), (419, 546, 547, 420), (420, 547, 548, 421), (421, 548, 549, 422), (422, 549, 550, 423), (423, 550, 551, 424), (424, 551, 552, 425), (425, 552, 553, 426), (426, 553, 554, 427), (427, 554, 555, 428), (428, 555, 556, 429), (429, 556, 557, 430), (430, 557, 558, 431), (431, 558, 559, 432), (432, 559, 560, 433), (433, 560, 561, 434), (434, 561, 562, 435), (435, 562, 563, 436), (436, 563, 564, 437), (437, 564, 565, 438), (438, 565, 566, 439), (439, 566, 567, 440), (440, 567, 568, 441), (441, 568, 569, 442), (442, 569, 570, 443), (443, 570, 571, 444), (444, 571, 572, 445), (445, 572, 573, 446), (446, 573, 574, 447), (447, 574, 575, 448), (448, 575, 576, 449), (449, 576, 577, 418), (418, 577, 546, 419), (610, 578, 579, 611), (641, 609, 578, 610), (640, 608, 609, 641), (639, 607, 608, 640), (638, 606, 607, 639), (637, 605, 606, 638), (636, 604, 605, 637), (635, 603, 604, 636), (634, 602, 603, 635), (633, 601, 602, 634), (632, 600, 601, 633), (631, 599, 600, 632), (630, 598, 599, 631), (629, 597, 598, 630), (628, 596, 597, 629), (627, 595, 596, 628), (626, 594, 595, 627), (625, 593, 594, 626), (624, 592, 593, 625), (623, 591, 592, 624), (622, 590, 591, 623), (621, 589, 590, 622), (620, 588, 589, 621), (619, 587, 588, 620), (618, 586, 587, 619), (617, 585, 586, 618), (616, 584, 585, 617), (615, 583, 584, 616), (614, 582, 583, 615), (613, 581, 582, 614), (612, 580, 581, 613), (611, 579, 580, 612), (166, 164, 610, 611), (168, 166, 611, 612), (170, 168, 612, 613), (172, 170, 613, 614), (174, 172, 614, 615), (176, 174, 615, 616), (178, 176, 616, 617), (180, 178, 617, 618), (182, 180, 618, 619), (184, 182, 619, 620), (186, 184, 620, 621), (188, 186, 621, 622), (190, 188, 622, 623), (192, 190, 623, 624), (194, 192, 624, 625), (196, 194, 625, 626), (198, 196, 626, 627), (200, 198, 627, 628), (202, 200, 628, 629), (204, 202, 629, 630), (206, 204, 630, 631), (208, 206, 631, 632), (210, 208, 632, 633), (212, 210, 633, 634), (214, 212, 634, 635), (216, 214, 635, 636), (218, 216, 636, 637), (220, 218, 637, 638), (222, 220, 638, 639), (224, 222, 639, 640), (226, 224, 640, 641), (164, 226, 641, 610), (721, 661, 644, 714), (673, 663, 648, 652), (733, 665, 646, 731), (669, 658, 642, 656), (719, 652, 648, 711), (717, 650, 645, 710), (715, 649, 651, 716), (716, 651, 650, 717), (714, 644, 653, 718), (718, 653, 652, 719), (665, 667, 657, 646), (667, 669, 656, 657), (661, 671, 653, 644), (671, 673, 652, 653), (650, 651, 672, 670), (670, 672, 673, 671), (645, 650, 670, 660), (660, 670, 671, 661), (654, 655, 668, 666), (666, 668, 669, 667), (647, 654, 666, 664), (664, 666, 667, 665), (655, 643, 659, 668), (668, 659, 658, 669), (723, 647, 664, 732), (732, 664, 665, 733), (651, 649, 662, 672), (672, 662, 663, 673), (710, 645, 660, 720), (720, 660, 661, 721), (728, 684, 685, 729), (730, 674, 684, 728), (688, 682, 683, 689), (726, 680, 681, 727), (722, 675, 680, 726), (724, 678, 679, 725), (723, 676, 678, 724), (725, 679, 674, 730), (727, 681, 677, 731), (691, 676, 682, 688), (729, 685, 675, 722), (701, 689, 687, 699), (703, 691, 688, 700), (700, 688, 689, 701), (689, 683, 677, 687), (684, 696, 697, 685), (674, 686, 696, 684), (680, 694, 695, 681), (675, 690, 694, 680), (678, 692, 693, 679), (676, 691, 692, 678), (679, 693, 686, 674), (681, 695, 687, 677), (685, 697, 690, 675), (744, 700, 701, 745), (735, 703, 700, 744), (745, 701, 699, 743), (696, 708, 709, 697), (686, 698, 708, 696), (694, 706, 707, 695), (690, 702, 706, 694), (692, 704, 705, 693), (691, 703, 704, 692), (693, 705, 698, 686), (695, 707, 699, 687), (697, 709, 702, 690), (663, 713, 711, 648), (649, 715, 712, 662), (662, 712, 713, 663), (828, 720, 721, 829), (818, 710, 720, 828), (826, 718, 719, 827), (822, 714, 718, 826), (824, 716, 717, 825), (823, 715, 716, 824), (825, 717, 710, 818), (827, 719, 711, 819), (829, 721, 714, 822), (658, 729, 722, 642), (657, 727, 731, 646), (655, 725, 730, 643), (647, 723, 724, 654), (654, 724, 725, 655), (642, 722, 726, 656), (656, 726, 727, 657), (643, 730, 728, 659), (659, 728, 729, 658), (682, 732, 733, 683), (676, 723, 732, 682), (683, 733, 731, 677), (709, 741, 734, 702), (707, 739, 743, 699), (705, 737, 742, 698), (703, 735, 736, 704), (704, 736, 737, 705), (702, 734, 738, 706), (706, 738, 739, 707), (698, 742, 740, 708), (708, 740, 741, 709), (769, 745, 743, 767), (759, 735, 744, 768), (768, 744, 745, 769), (816, 748, 749, 817), (807, 751, 748, 816), (817, 749, 747, 815), (781, 757, 750, 774), (779, 755, 747, 771), (777, 753, 746, 770), (775, 751, 752, 776), (776, 752, 753, 777), (774, 750, 754, 778), (778, 754, 755, 779), (770, 746, 756, 780), (780, 756, 757, 781), (740, 764, 765, 741), (742, 766, 764, 740), (738, 762, 763, 739), (734, 758, 762, 738), (736, 760, 761, 737), (735, 759, 760, 736), (737, 761, 766, 742), (739, 763, 767, 743), (741, 765, 758, 734), (772, 768, 769, 773), (775, 759, 768, 772), (773, 769, 767, 771), (749, 773, 771, 747), (751, 775, 772, 748), (748, 772, 773, 749), (764, 780, 781, 765), (766, 770, 780, 764), (762, 778, 779, 763), (758, 774, 778, 762), (760, 776, 777, 761), (759, 775, 776, 760), (761, 777, 770, 766), (763, 779, 771, 767), (765, 781, 774, 758), (821, 785, 783, 819), (823, 787, 784, 820), (820, 784, 785, 821), (841, 793, 786, 834), (839, 791, 783, 831), (837, 789, 782, 830), (835, 787, 788, 836), (836, 788, 789, 837), (834, 786, 790, 838), (838, 790, 791, 839), (830, 782, 792, 840), (840, 792, 793, 841), (812, 800, 801, 813), (814, 802, 800, 812), (810, 798, 799, 811), (806, 794, 798, 810), (808, 796, 797, 809), (807, 795, 796, 808), (809, 797, 802, 814), (811, 799, 803, 815), (813, 801, 794, 806), (833, 805, 803, 831), (835, 795, 804, 832), (832, 804, 805, 833), (757, 813, 806, 750), (755, 811, 815, 747), (753, 809, 814, 746), (751, 807, 808, 752), (752, 808, 809, 753), (750, 806, 810, 754), (754, 810, 811, 755), (746, 814, 812, 756), (756, 812, 813, 757), (805, 817, 815, 803), (795, 807, 816, 804), (804, 816, 817, 805), (712, 820, 821, 713), (715, 823, 820, 712), (713, 821, 819, 711), (793, 829, 822, 786), (791, 827, 819, 783), (789, 825, 818, 782), (787, 823, 824, 788), (788, 824, 825, 789), (786, 822, 826, 790), (790, 826, 827, 791), (782, 818, 828, 792), (792, 828, 829, 793), (784, 832, 833, 785), (787, 835, 832, 784), (785, 833, 831, 783), (800, 840, 841, 801), (802, 830, 840, 800), (798, 838, 839, 799), (794, 834, 838, 798), (796, 836, 837, 797), (795, 835, 836, 796), (797, 837, 830, 802), (799, 839, 831, 803), (801, 841, 834, 794), (854, 844, 845, 855), (855, 845, 843, 856), (853, 849, 848, 852), (852, 848, 850, 851), (846, 852, 851, 842), (847, 853, 852, 846), (844, 847, 846, 845), (845, 846, 842, 843), (872, 877, 844, 854), (870, 876, 850, 848), (866, 873, 853, 847), (869, 874, 843, 842), (528, 381, 857, 859), (530, 467, 466, 529), (384, 380, 862, 861), (497, 379, 864, 865), (380, 465, 863, 862), (385, 384, 861, 860), (465, 528, 859, 863), (381, 499, 858, 857), (499, 498, 383, 858), (467, 385, 860, 466), (379, 530, 529, 864), (498, 497, 865, 383), (859, 857, 874, 869), (529, 466, 873, 866), (861, 862, 876, 870), (865, 864, 877, 872), (862, 863, 871, 876), (860, 861, 870, 875), (863, 859, 869, 871), (857, 858, 868, 874), (858, 383, 867, 868), (466, 860, 875, 873), (864, 529, 866, 877), (383, 865, 872, 867)])
me_circle.polygons.foreach_set('use_smooth', [True] * 860)
_k = {(2, 4): 0.71373, (0, 6): 0.71373, (1, 4): 0.71373, (3, 5): 0.71373, (2, 5): 0.71373, (7, 11): 0.71373, (3, 7): 0.71373, (6, 14): 0.71373, (1, 15): 0.71373, (0, 15): 0.71373, (8, 12): 0.71373, (8, 11): 0.71373, (9, 13): 0.71373, (9, 12): 0.71373, (10, 14): 0.71373, (10, 13): 0.71373, (10, 49): 0.71373, (94, 127): 1.0, (5, 51): 0.71373, (88, 121): 1.0, (0, 53): 0.71373, (93, 126): 1.0, (13, 55): 0.71373, (2, 56): 0.71373, (8, 57): 0.71373, (89, 122): 1.0, (7, 59): 0.71373, (87, 120): 1.0, (9, 61): 0.71373, (6, 62): 0.71373, (4, 63): 0.71373, (1, 64): 0.71373, (29, 34): 0.71373, (23, 29): 0.71373, (21, 29): 0.71373, (20, 29): 0.71373, (16, 22): 0.71373, (18, 20): 0.71373, (17, 20): 0.71373, (19, 21): 0.71373, (18, 21): 0.71373, (23, 30): 0.71373, (19, 23): 0.71373, (19, 29): 0.71373, (35, 37): 0.71373, (18, 29): 0.71373, (17, 29): 0.71373, (22, 29): 0.71373, (25, 29): 0.71373, (26, 29): 0.71373, (28, 29): 0.71373, (22, 33): 0.71373, (24, 39): 0.71373, (17, 34): 0.71373, (16, 34): 0.71373, (25, 31): 0.71373, (25, 30): 0.71373, (29, 31): 0.71373, (26, 32): 0.71373, (26, 31): 0.71373, (29, 32): 0.71373, (28, 33): 0.71373, (28, 32): 0.71373, (29, 33): 0.71373, (29, 30): 0.71373, (16, 29): 0.71373, (27, 37): 0.71373, (36, 38): 0.71373, (35, 38): 0.71373, (40, 44): 0.71373, (36, 40): 0.71373, (39, 47): 0.71373, (27, 48): 0.71373, (24, 48): 0.71373, (41, 45): 0.71373, (41, 44): 0.71373, (42, 46): 0.71373, (42, 45): 0.71373, (43, 47): 0.71373, (43, 46): 0.71373, (43, 65): 0.71373, (33, 66): 0.71373, (38, 67): 0.71373, (19, 68): 0.71373, (24, 69): 0.71373, (34, 70): 0.71373, (46, 71): 0.71373, (35, 72): 0.71373, (41, 73): 0.71373, (31, 74): 0.71373, (40, 75): 0.71373, (30, 76): 0.71373, (42, 77): 0.71373, (39, 78): 0.71373, (37, 79): 0.71373, (27, 80): 0.71373, (7, 40): 0.71373, (3, 36): 0.71373, (14, 47): 0.71373, (10, 43): 0.71373, (6, 39): 0.71373, (13, 46): 0.71373, (1, 27): 0.71373, (15, 48): 0.71373, (0, 24): 0.71373, (4, 37): 0.71373, (2, 35): 0.71373, (12, 45): 0.71373, (8, 41): 0.71373, (5, 38): 0.71373, (11, 44): 0.71373, (9, 42): 0.71373, (49, 130): 0.71373, (14, 50): 0.71373, (51, 131): 0.71373, (3, 52): 0.71373, (53, 132): 0.71373, (15, 54): 0.71373, (55, 133): 0.71373, (56, 134): 0.71373, (57, 135): 0.71373, (12, 58): 0.71373, (59, 136): 0.71373, (11, 60): 0.71373, (61, 137): 0.71373, (62, 138): 0.71373, (63, 139): 0.71373, (64, 140): 0.71373, (54, 64): 0.71373, (63, 64): 0.71373, (56, 63): 0.71373, (58, 61): 0.71373, (50, 62): 0.71373, (53, 62): 0.71373, (55, 61): 0.71373, (52, 59): 0.71373, (57, 60): 0.71373, (59, 60): 0.71373, (57, 58): 0.71373, (51, 56): 0.71373, (49, 55): 0.71373, (53, 54): 0.71373, (51, 52): 0.71373, (49, 50): 0.71373, (28, 65): 0.71373, (47, 66): 0.71373, (21, 67): 0.71373, (36, 68): 0.71373, (16, 69): 0.71373, (48, 70): 0.71373, (32, 71): 0.71373, (18, 72): 0.71373, (25, 73): 0.71373, (45, 74): 0.71373, (23, 75): 0.71373, (44, 76): 0.71373, (26, 77): 0.71373, (22, 78): 0.71373, (20, 79): 0.71373, (17, 80): 0.71373, (81, 141): 0.71373, (82, 142): 0.71373, (83, 143): 0.71373, (84, 144): 0.71373, (85, 145): 0.71373, (82, 115): 1.0, (83, 116): 1.0, (86, 119): 1.0, (81, 114): 1.0, (96, 129): 1.0, (92, 125): 1.0, (85, 118): 1.0, (95, 128): 1.0, (90, 123): 1.0, (91, 124): 1.0, (84, 117): 1.0, (81, 86): 1.0, (82, 87): 1.0, (83, 88): 1.0, (86, 89): 1.0, (87, 90): 1.0, (84, 91): 1.0, (85, 92): 1.0, (85, 91): 1.0, (82, 92): 1.0, (89, 93): 1.0, (88, 94): 1.0, (81, 94): 1.0, (84, 93): 1.0, (90, 95): 1.0, (95, 96): 1.0, (83, 96): 1.0, (97, 98): 0.71373, (97, 99): 0.71373, (97, 100): 0.71373, (97, 101): 0.71373, (102, 103): 0.71373, (101, 104): 0.71373, (101, 105): 0.71373, (100, 106): 0.71373, (100, 104): 0.71373, (99, 107): 0.71373, (99, 106): 0.71373, (97, 106): 0.71373, (97, 104): 0.71373, (97, 105): 0.71373, (97, 102): 0.71373, (97, 108): 0.71373, (97, 109): 0.71373, (97, 110): 0.71373, (102, 111): 0.71373, (98, 105): 0.71373, (98, 103): 0.71373, (108, 112): 0.71373, (107, 108): 0.71373, (97, 112): 0.71373, (109, 113): 0.71373, (109, 112): 0.71373, (97, 113): 0.71373, (110, 111): 0.71373, (110, 113): 0.71373, (97, 111): 0.71373, (97, 107): 0.71373, (97, 103): 0.71373, (111, 146): 0.71373, (106, 147): 0.71373, (98, 148): 0.71373, (112, 149): 0.71373, (107, 150): 0.71373, (119, 151): 0.71373, (120, 152): 0.71373, (121, 153): 0.71373, (122, 154): 0.71373, (123, 155): 0.71373, (124, 156): 0.71373, (125, 157): 0.71373, (126, 158): 0.71373, (127, 159): 0.71373, (128, 160): 0.71373, (129, 161): 0.71373, (114, 119): 1.0, (115, 120): 1.0, (116, 121): 1.0, (119, 122): 1.0, (120, 123): 1.0, (117, 124): 1.0, (118, 125): 1.0, (118, 124): 1.0, (115, 125): 1.0, (122, 126): 1.0, (121, 127): 1.0, (114, 127): 1.0, (117, 126): 1.0, (123, 128): 1.0, (128, 129): 1.0, (116, 129): 1.0, (86, 130): 0.71373, (87, 131): 0.71373, (88, 132): 0.71373, (89, 133): 0.71373, (90, 134): 0.71373, (91, 135): 0.71373, (92, 136): 0.71373, (93, 137): 0.71373, (94, 138): 0.71373, (95, 139): 0.71373, (96, 140): 0.71373, (50, 141): 0.71373, (52, 142): 0.71373, (54, 143): 0.71373, (58, 144): 0.71373, (60, 145): 0.71373, (114, 146): 0.71373, (115, 147): 0.71373, (116, 148): 0.71373, (117, 149): 0.71373, (118, 150): 0.71373, (110, 151): 0.71373, (100, 152): 0.71373, (103, 153): 0.71373, (113, 154): 0.71373, (104, 155): 0.71373, (108, 156): 0.71373, (99, 157): 0.71373, (109, 158): 0.71373, (102, 159): 0.71373, (101, 160): 0.71373, (105, 161): 0.71373, (610, 611): 0.80784, (611, 612): 0.80784, (612, 613): 0.80784, (613, 614): 0.80784, (614, 615): 0.80784, (615, 616): 0.80784, (616, 617): 0.80784, (617, 618): 0.80784, (618, 619): 0.80784, (619, 620): 0.80784, (620, 621): 0.80784, (621, 622): 0.80784, (622, 623): 0.80784, (623, 624): 0.80784, (624, 625): 0.80784, (625, 626): 0.80784, (626, 627): 0.80784, (627, 628): 0.80784, (628, 629): 0.80784, (629, 630): 0.80784, (630, 631): 0.80784, (631, 632): 0.80784, (632, 633): 0.80784, (633, 634): 0.80784, (634, 635): 0.80784, (635, 636): 0.80784, (636, 637): 0.80784, (637, 638): 0.80784, (638, 639): 0.80784, (639, 640): 0.80784, (640, 641): 0.80784, (610, 641): 0.80784, (290, 320): 0.45882, (320, 321): 0.45882, (319, 321): 0.45882, (318, 319): 0.45882, (317, 318): 0.45882, (316, 317): 0.45882, (315, 316): 0.45882, (314, 315): 0.45882, (313, 314): 0.45882, (312, 313): 0.45882, (311, 312): 0.45882, (310, 311): 0.45882, (309, 310): 0.45882, (308, 309): 0.45882, (307, 308): 0.45882, (306, 307): 0.45882, (305, 306): 0.45882, (304, 305): 0.45882, (303, 304): 0.45882, (302, 303): 0.45882, (301, 302): 0.45882, (300, 301): 0.45882, (299, 300): 0.45882, (298, 299): 0.45882, (297, 298): 0.45882, (296, 297): 0.45882, (295, 296): 0.45882, (294, 295): 0.45882, (293, 294): 0.45882, (292, 293): 0.45882, (291, 292): 0.45882, (290, 291): 0.45882, (322, 323): 0.46275, (323, 324): 0.46275, (329, 330): 1.0, (324, 331): 0.46275, (329, 334): 1.0, (331, 335): 0.46275, (334, 338): 1.0, (335, 339): 0.46275, (338, 342): 1.0, (339, 343): 0.46275, (342, 346): 1.0, (343, 347): 0.46275, (346, 350): 1.0, (347, 351): 0.46275, (350, 354): 1.0, (351, 355): 0.46275, (354, 358): 1.0, (355, 359): 0.46275, (358, 362): 1.0, (359, 363): 0.46275, (362, 366): 1.0, (363, 367): 0.46275, (366, 370): 1.0, (367, 371): 0.46275, (370, 374): 1.0, (371, 375): 0.46275, (374, 378): 1.0, (375, 379): 0.46275, (378, 382): 1.0, (382, 385): 1.0, (384, 385): 1.0, (377, 381): 0.46275, (380, 384): 1.0, (373, 377): 0.46275, (376, 380): 1.0, (369, 373): 0.46275, (372, 376): 1.0, (365, 369): 0.46275, (368, 372): 1.0, (361, 365): 0.46275, (364, 368): 1.0, (357, 361): 0.46275, (360, 364): 1.0, (353, 357): 0.46275, (356, 360): 1.0, (349, 353): 0.46275, (352, 356): 1.0, (345, 349): 0.46275, (348, 352): 1.0, (341, 345): 0.46275, (344, 348): 1.0, (337, 341): 0.46275, (340, 344): 1.0, (333, 337): 0.46275, (336, 340): 1.0, (328, 333): 0.46275, (332, 336): 1.0, (326, 328): 0.46275, (327, 332): 1.0, (322, 326): 0.46275, (325, 327): 1.0, (325, 330): 1.0, (386, 387): 0.83922, (386, 417): 0.83922, (416, 417): 0.83922, (415, 416): 0.83922, (414, 415): 0.83922, (413, 414): 0.83922, (412, 413): 0.83922, (411, 412): 0.83922, (410, 411): 0.83922, (409, 410): 0.83922, (408, 409): 0.83922, (407, 408): 0.83922, (406, 407): 0.83922, (405, 406): 0.83922, (404, 405): 0.83922, (403, 404): 0.83922, (402, 403): 0.83922, (401, 402): 0.83922, (400, 401): 0.83922, (399, 400): 0.83922, (398, 399): 0.83922, (397, 398): 0.83922, (396, 397): 0.83922, (395, 396): 0.83922, (394, 395): 0.83922, (393, 394): 0.83922, (392, 393): 0.83922, (391, 392): 0.83922, (390, 391): 0.83922, (389, 390): 0.83922, (388, 389): 0.83922, (387, 388): 0.83922, (418, 419): 0.48235, (418, 449): 0.48235, (448, 449): 0.48235, (447, 448): 0.48235, (446, 447): 0.48235, (445, 446): 0.48235, (444, 445): 0.48235, (443, 444): 0.48235, (442, 443): 0.48235, (441, 442): 0.48235, (440, 441): 0.48235, (439, 440): 0.48235, (438, 439): 0.48235, (437, 438): 0.48235, (436, 437): 0.48235, (435, 436): 0.48235, (434, 435): 0.48235, (433, 434): 0.48235, (432, 433): 0.48235, (431, 432): 0.48235, (430, 431): 0.48235, (429, 430): 0.48235, (428, 429): 0.48235, (427, 428): 0.48235, (426, 427): 0.48235, (425, 426): 0.48235, (424, 425): 0.48235, (423, 424): 0.48235, (422, 423): 0.48235, (421, 422): 0.48235, (420, 421): 0.48235, (419, 420): 0.48235, (578, 579): 1.0, (578, 609): 1.0, (608, 609): 1.0, (607, 608): 1.0, (606, 607): 1.0, (605, 606): 1.0, (604, 605): 1.0, (603, 604): 1.0, (602, 603): 1.0, (601, 602): 1.0, (600, 601): 1.0, (599, 600): 1.0, (598, 599): 1.0, (597, 598): 1.0, (596, 597): 1.0, (595, 596): 1.0, (594, 595): 1.0, (593, 594): 1.0, (592, 593): 1.0, (591, 592): 1.0, (590, 591): 1.0, (589, 590): 1.0, (588, 589): 1.0, (587, 588): 1.0, (586, 587): 1.0, (585, 586): 1.0, (584, 585): 1.0, (583, 584): 1.0, (582, 583): 1.0, (581, 582): 1.0, (580, 581): 1.0, (579, 580): 1.0, (643, 659): 0.26275, (646, 665): 0.26275, (643, 655): 0.26275, (646, 657): 0.26275, (647, 654): 0.26275, (654, 655): 0.26275, (642, 656): 0.26275, (656, 657): 0.26275, (642, 658): 0.26275, (658, 659): 0.26275, (647, 664): 0.26275, (664, 665): 0.26275, (684, 685): 0.55686, (674, 684): 0.55686, (682, 683): 0.55686, (676, 682): 0.55686, (680, 681): 0.55686, (675, 680): 0.55686, (678, 679): 0.55686, (676, 678): 0.55686, (674, 679): 0.55686, (677, 681): 0.55686, (677, 683): 0.55686, (675, 685): 0.55686, (687, 689): 0.58824, (688, 691): 0.58824, (688, 689): 0.58824, (696, 697): 0.58824, (686, 696): 0.58824, (694, 695): 0.58824, (690, 694): 0.58824, (692, 693): 0.58824, (691, 692): 0.58824, (686, 693): 0.58824, (687, 695): 0.58824, (690, 697): 0.58824, (734, 741): 0.45882, (739, 743): 0.45882, (737, 742): 0.45882, (735, 736): 0.45882, (736, 737): 0.45882, (734, 738): 0.45882, (738, 739): 0.45882, (740, 742): 0.45882, (740, 741): 0.45882, (743, 745): 0.45882, (735, 744): 0.45882, (744, 745): 0.45882, (748, 749): 0.45882, (748, 751): 0.45882, (747, 749): 0.45882, (750, 757): 0.45882, (747, 755): 0.45882, (746, 753): 0.45882, (751, 752): 0.45882, (752, 753): 0.45882, (750, 754): 0.45882, (754, 755): 0.45882, (746, 756): 0.45882, (756, 757): 0.45882, (844, 845): 0.46275, (843, 845): 0.46275, (848, 849): 1.0, (848, 850): 1.0}
me_circle.attributes.new('crease_edge', 'FLOAT', 'EDGE').data.foreach_set('value', [_k.get((min(e.vertices), max(e.vertices)), 0.0) for e in me_circle.edges])
me_circle.use_remesh_preserve_volume = False
me_circle.use_remesh_preserve_attributes = False
me_circle.use_mirror_vertex_groups = False
me_circle.update()

# ---- objects
ob_circle = bpy.data.objects.new('Circle', me_circle)

# ---- transforms, parenting, visibility, modifiers, constraints
ob_circle.location = (0.0, 0.0, 0.0)
ob_circle.lineart.crease_threshold = 0.0
_m = ob_circle.modifiers.new('Subsurf', 'SUBSURF')
_m.uv_smooth = 'PRESERVE_CORNERS'
_m.quality = 2
_m.levels = 3
_m.show_only_control_edges = False

# ---- collection membership
col_collection_1.objects.link(ob_circle)

# ---- scene / render settings (as saved in the file)
scene.frame_start = 1; scene.frame_end = 250; scene.frame_set(1)
scene.render.engine = 'BLENDER_EEVEE_NEXT'
scene.render.resolution_percentage = 50
scene.render.dither_intensity = 0.0
scene.cycles.use_denoising = False
scene.cycles.samples = 128
scene.cycles.sampling_pattern = 'TABULATED_SOBOL'
scene.cycles.light_sampling_threshold = 0.0
scene.cycles.use_adaptive_sampling = False
scene.cycles.use_light_tree = False
scene.cycles.blur_glossy = 0.0
scene.cycles.sample_clamp_indirect = 0.0
scene.view_settings.view_transform = 'Standard'
bpy.context.view_layer.update()

# ---- added for rendering (the .blend has no active camera and no usable light): camera, sun
cam_auto = bpy.data.cameras.new('AutoCamera')
cam_auto.lens = 50.0
cam_auto.sensor_width = 36.0
cam_auto.clip_end = 1000.0
ob_auto_camera = bpy.data.objects.new('AutoCamera', cam_auto)
scene.collection.objects.link(ob_auto_camera)
ob_auto_camera.location = (8.01719, -9.62062, 8.29368)
ob_auto_camera.rotation_euler = (1.09748, -7.21219e-08, 0.694738)
scene.camera = ob_auto_camera
light_auto_sun = bpy.data.lights.new('AutoSun', 'SUN')
light_auto_sun.energy = 3.0
light_auto_sun.angle = 0.0523599
ob_auto_sun = bpy.data.objects.new('AutoSun', light_auto_sun)
scene.collection.objects.link(ob_auto_sun)
ob_auto_sun.rotation_euler = (0.872665, 0.174533, 0.523599)
bpy.context.view_layer.update()
